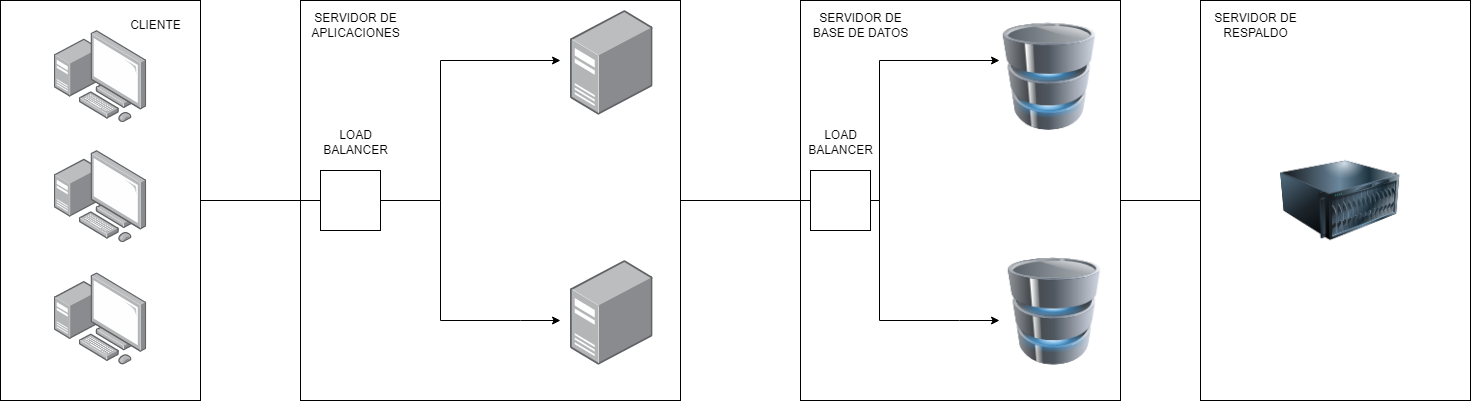

The diagram above was exported from draw.io. Its source (the exported page's mxGraphModel, read from the mxfile embedded in the PNG):
<mxGraphModel dx="1493" dy="597" grid="1" gridSize="10" guides="1" tooltips="1" connect="1" arrows="1" fold="1" page="1" pageScale="1" pageWidth="827" pageHeight="1169" math="0" shadow="0">
  <root>
    <mxCell id="0" />
    <mxCell id="1" parent="0" />
    <mxCell id="oWBYK0Y4s39vg3NdqocI-17" value="" style="rounded=0;whiteSpace=wrap;html=1;" vertex="1" parent="1">
      <mxGeometry x="380" y="40" width="380" height="400" as="geometry" />
    </mxCell>
    <mxCell id="oWBYK0Y4s39vg3NdqocI-5" value="" style="rounded=0;whiteSpace=wrap;html=1;" vertex="1" parent="1">
      <mxGeometry x="80" y="40" width="200" height="400" as="geometry" />
    </mxCell>
    <mxCell id="oWBYK0Y4s39vg3NdqocI-6" value="" style="endArrow=none;html=1;rounded=0;exitX=1;exitY=0.5;exitDx=0;exitDy=0;" edge="1" parent="1" source="oWBYK0Y4s39vg3NdqocI-5">
      <mxGeometry width="50" height="50" relative="1" as="geometry">
        <mxPoint x="400" y="260" as="sourcePoint" />
        <mxPoint x="400" y="240" as="targetPoint" />
      </mxGeometry>
    </mxCell>
    <mxCell id="oWBYK0Y4s39vg3NdqocI-7" value="" style="whiteSpace=wrap;html=1;aspect=fixed;" vertex="1" parent="1">
      <mxGeometry x="400" y="210" width="60" height="60" as="geometry" />
    </mxCell>
    <mxCell id="oWBYK0Y4s39vg3NdqocI-9" value="" style="endArrow=classic;html=1;rounded=0;" edge="1" parent="1">
      <mxGeometry width="50" height="50" relative="1" as="geometry">
        <mxPoint x="460" y="240" as="sourcePoint" />
        <mxPoint x="640" y="100" as="targetPoint" />
        <Array as="points">
          <mxPoint x="520" y="240" />
          <mxPoint x="520" y="100" />
        </Array>
      </mxGeometry>
    </mxCell>
    <mxCell id="oWBYK0Y4s39vg3NdqocI-10" value="" style="endArrow=classic;html=1;rounded=0;exitX=1;exitY=0.5;exitDx=0;exitDy=0;" edge="1" parent="1" source="oWBYK0Y4s39vg3NdqocI-7">
      <mxGeometry width="50" height="50" relative="1" as="geometry">
        <mxPoint x="470" y="250" as="sourcePoint" />
        <mxPoint x="640" y="360" as="targetPoint" />
        <Array as="points">
          <mxPoint x="520" y="240" />
          <mxPoint x="520" y="360" />
          <mxPoint x="600" y="360" />
        </Array>
      </mxGeometry>
    </mxCell>
    <mxCell id="oWBYK0Y4s39vg3NdqocI-14" value="" style="image;points=[];aspect=fixed;html=1;align=center;shadow=0;dashed=0;image=img/lib/allied_telesis/computer_and_terminals/Server_Desktop.svg;" vertex="1" parent="1">
      <mxGeometry x="650" y="50.000000000000014" width="82.6" height="104.7" as="geometry" />
    </mxCell>
    <mxCell id="oWBYK0Y4s39vg3NdqocI-16" value="" style="image;points=[];aspect=fixed;html=1;align=center;shadow=0;dashed=0;image=img/lib/allied_telesis/computer_and_terminals/Server_Desktop.svg;" vertex="1" parent="1">
      <mxGeometry x="650" y="300" width="82.6" height="104.7" as="geometry" />
    </mxCell>
    <mxCell id="oWBYK0Y4s39vg3NdqocI-18" value="" style="rounded=0;whiteSpace=wrap;html=1;" vertex="1" parent="1">
      <mxGeometry x="880" y="40" width="320" height="400" as="geometry" />
    </mxCell>
    <mxCell id="oWBYK0Y4s39vg3NdqocI-19" value="" style="image;html=1;image=img/lib/clip_art/computers/Database_128x128.png" vertex="1" parent="1">
      <mxGeometry x="1074" y="62.35" width="110" height="107.65" as="geometry" />
    </mxCell>
    <mxCell id="oWBYK0Y4s39vg3NdqocI-21" value="" style="image;html=1;image=img/lib/clip_art/computers/Database_128x128.png" vertex="1" parent="1">
      <mxGeometry x="1079" y="297.04999999999995" width="110" height="107.65" as="geometry" />
    </mxCell>
    <mxCell id="oWBYK0Y4s39vg3NdqocI-24" value="" style="endArrow=none;html=1;rounded=0;entryX=0;entryY=0.5;entryDx=0;entryDy=0;" edge="1" parent="1" target="oWBYK0Y4s39vg3NdqocI-25">
      <mxGeometry width="50" height="50" relative="1" as="geometry">
        <mxPoint x="760" y="240" as="sourcePoint" />
        <mxPoint x="839" y="240" as="targetPoint" />
      </mxGeometry>
    </mxCell>
    <mxCell id="oWBYK0Y4s39vg3NdqocI-25" value="" style="whiteSpace=wrap;html=1;aspect=fixed;" vertex="1" parent="1">
      <mxGeometry x="890" y="210" width="60" height="60" as="geometry" />
    </mxCell>
    <mxCell id="oWBYK0Y4s39vg3NdqocI-26" value="" style="endArrow=classic;html=1;rounded=0;" edge="1" parent="1">
      <mxGeometry width="50" height="50" relative="1" as="geometry">
        <mxPoint x="950" y="240" as="sourcePoint" />
        <mxPoint x="1079" y="100" as="targetPoint" />
        <Array as="points">
          <mxPoint x="959" y="240" />
          <mxPoint x="959" y="100" />
        </Array>
      </mxGeometry>
    </mxCell>
    <mxCell id="oWBYK0Y4s39vg3NdqocI-27" value="" style="endArrow=classic;html=1;rounded=0;" edge="1" parent="1">
      <mxGeometry width="50" height="50" relative="1" as="geometry">
        <mxPoint x="950" y="240" as="sourcePoint" />
        <mxPoint x="1079" y="360" as="targetPoint" />
        <Array as="points">
          <mxPoint x="959" y="240" />
          <mxPoint x="959" y="360" />
          <mxPoint x="1039" y="360" />
        </Array>
      </mxGeometry>
    </mxCell>
    <mxCell id="oWBYK0Y4s39vg3NdqocI-28" value="" style="rounded=0;whiteSpace=wrap;html=1;" vertex="1" parent="1">
      <mxGeometry x="1280" y="40" width="270" height="400" as="geometry" />
    </mxCell>
    <mxCell id="oWBYK0Y4s39vg3NdqocI-29" value="" style="endArrow=none;html=1;rounded=0;entryX=0;entryY=0.5;entryDx=0;entryDy=0;exitX=1;exitY=0.5;exitDx=0;exitDy=0;" edge="1" parent="1" source="oWBYK0Y4s39vg3NdqocI-18" target="oWBYK0Y4s39vg3NdqocI-28">
      <mxGeometry width="50" height="50" relative="1" as="geometry">
        <mxPoint x="1130" y="260" as="sourcePoint" />
        <mxPoint x="1180" y="210" as="targetPoint" />
      </mxGeometry>
    </mxCell>
    <mxCell id="oWBYK0Y4s39vg3NdqocI-30" value="" style="image;points=[];aspect=fixed;html=1;align=center;shadow=0;dashed=0;image=img/lib/allied_telesis/computer_and_terminals/Personal_Computer_with_Server.svg;" vertex="1" parent="1">
      <mxGeometry x="133.8" y="69.98" width="92.4" height="92.4" as="geometry" />
    </mxCell>
    <mxCell id="oWBYK0Y4s39vg3NdqocI-31" value="" style="image;points=[];aspect=fixed;html=1;align=center;shadow=0;dashed=0;image=img/lib/allied_telesis/computer_and_terminals/Personal_Computer_with_Server.svg;" vertex="1" parent="1">
      <mxGeometry x="133.8" y="190" width="92.4" height="92.4" as="geometry" />
    </mxCell>
    <mxCell id="oWBYK0Y4s39vg3NdqocI-32" value="" style="image;points=[];aspect=fixed;html=1;align=center;shadow=0;dashed=0;image=img/lib/allied_telesis/computer_and_terminals/Personal_Computer_with_Server.svg;" vertex="1" parent="1">
      <mxGeometry x="133.8" y="312.3" width="92.4" height="92.4" as="geometry" />
    </mxCell>
    <mxCell id="oWBYK0Y4s39vg3NdqocI-34" value="" style="image;html=1;image=img/lib/clip_art/computers/Server_128x128.png" vertex="1" parent="1">
      <mxGeometry x="1360" y="171.9" width="120" height="136.2" as="geometry" />
    </mxCell>
    <mxCell id="oWBYK0Y4s39vg3NdqocI-35" value="CLIENTE" style="text;html=1;align=center;verticalAlign=middle;resizable=0;points=[];autosize=1;strokeColor=none;fillColor=none;" vertex="1" parent="1">
      <mxGeometry x="200" y="50" width="70" height="30" as="geometry" />
    </mxCell>
    <mxCell id="oWBYK0Y4s39vg3NdqocI-36" value="SERVIDOR DE &lt;br&gt;APLICACIONES" style="text;html=1;align=center;verticalAlign=middle;resizable=0;points=[];autosize=1;strokeColor=none;fillColor=none;" vertex="1" parent="1">
      <mxGeometry x="380" y="45" width="110" height="40" as="geometry" />
    </mxCell>
    <mxCell id="oWBYK0Y4s39vg3NdqocI-37" value="SERVIDOR DE &lt;br&gt;BASE DE DATOS" style="text;html=1;align=center;verticalAlign=middle;resizable=0;points=[];autosize=1;strokeColor=none;fillColor=none;" vertex="1" parent="1">
      <mxGeometry x="880" y="45" width="120" height="40" as="geometry" />
    </mxCell>
    <mxCell id="oWBYK0Y4s39vg3NdqocI-38" value="SERVIDOR DE &lt;br&gt;RESPALDO" style="text;html=1;align=center;verticalAlign=middle;resizable=0;points=[];autosize=1;strokeColor=none;fillColor=none;" vertex="1" parent="1">
      <mxGeometry x="1280" y="45" width="110" height="40" as="geometry" />
    </mxCell>
    <mxCell id="oWBYK0Y4s39vg3NdqocI-39" value="LOAD &lt;br&gt;BALANCER" style="text;html=1;align=center;verticalAlign=middle;resizable=0;points=[];autosize=1;strokeColor=none;fillColor=none;" vertex="1" parent="1">
      <mxGeometry x="390" y="162.38" width="90" height="40" as="geometry" />
    </mxCell>
    <mxCell id="oWBYK0Y4s39vg3NdqocI-40" value="LOAD &lt;br&gt;BALANCER" style="text;html=1;align=center;verticalAlign=middle;resizable=0;points=[];autosize=1;strokeColor=none;fillColor=none;" vertex="1" parent="1">
      <mxGeometry x="875" y="162.38" width="90" height="40" as="geometry" />
    </mxCell>
  </root>
</mxGraphModel>